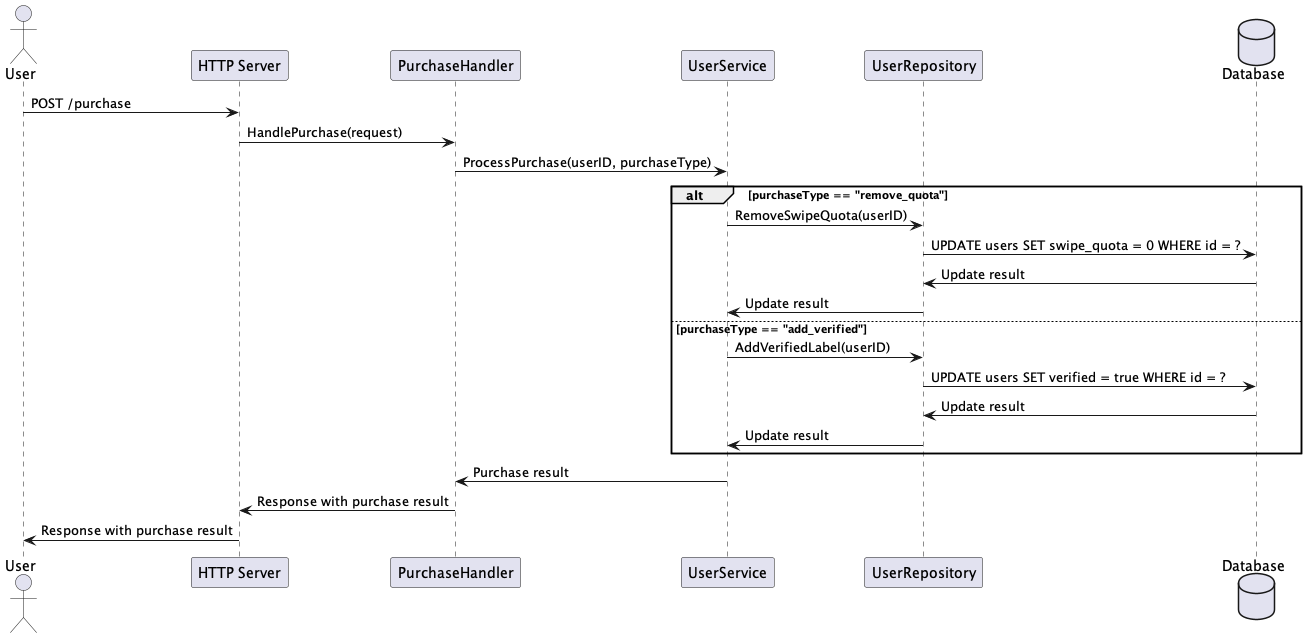

The diagram above was rendered by PlantUML. Its source (embedded in the PNG):
@startuml
actor User
participant "HTTP Server" as HttpServer
participant "PurchaseHandler" as PurchaseHandler
participant "UserService" as UserService
participant "UserRepository" as UserRepository
database "Database" as Database

User -> HttpServer: POST /purchase
HttpServer -> PurchaseHandler: HandlePurchase(request)
PurchaseHandler -> UserService: ProcessPurchase(userID, purchaseType)
alt purchaseType == "remove_quota"
    UserService -> UserRepository: RemoveSwipeQuota(userID)
    UserRepository -> Database: UPDATE users SET swipe_quota = 0 WHERE id = ?
    Database -> UserRepository: Update result
    UserRepository -> UserService: Update result
else purchaseType == "add_verified"
    UserService -> UserRepository: AddVerifiedLabel(userID)
    UserRepository -> Database: UPDATE users SET verified = true WHERE id = ?
    Database -> UserRepository: Update result
    UserRepository -> UserService: Update result
end
UserService -> PurchaseHandler: Purchase result
PurchaseHandler -> HttpServer: Response with purchase result
HttpServer -> User: Response with purchase result
@enduml